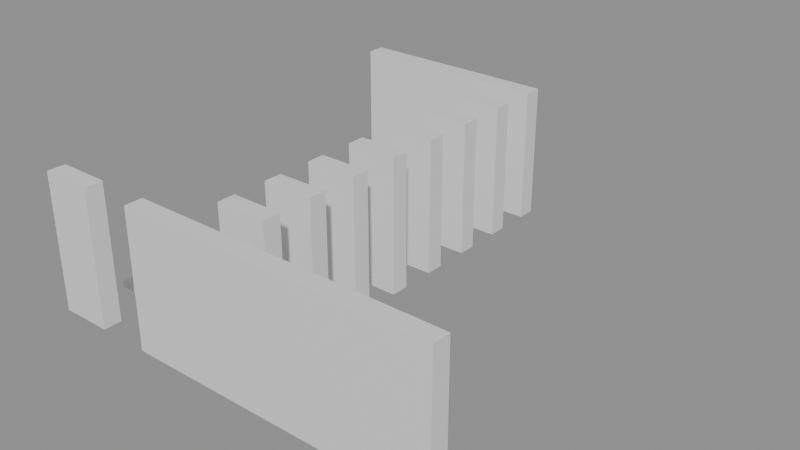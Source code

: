 # Source: building_lego.blend  (saved by Blender 5.0.119; exported with 4.5.12 LTS)
import bpy
from mathutils import Matrix  # noqa: F401  (used for matrix-valued properties, if any)

bpy.ops.wm.read_factory_settings(use_empty=True)
scene = bpy.context.scene
scene.name = 'Scene'

# ---- collections
col_01_paredes_externas = bpy.data.collections.new('01_Paredes_Externas'); scene.collection.children.link(col_01_paredes_externas)
col_02_paredes_internas = bpy.data.collections.new('02_Paredes_Internas'); scene.collection.children.link(col_02_paredes_internas)
col_04_moveis_decoracoes = bpy.data.collections.new('04_Moveis_Decoracoes'); scene.collection.children.link(col_04_moveis_decoracoes)

# ---- materials (node trees are filled in below, after node groups)
mat_mat_parede_externa = bpy.data.materials.new('Mat_Parede_Externa')
mat_mat_parede_interna = bpy.data.materials.new('Mat_Parede_Interna')
mat_mat_moveis = bpy.data.materials.new('Mat_Moveis')

# ---- material node trees
mat_mat_parede_externa.use_nodes = True; mat_mat_parede_externa.node_tree.nodes.clear()
_N = mat_mat_parede_externa.node_tree.nodes; _L = mat_mat_parede_externa.node_tree.links
n0 = _N.new('ShaderNodeBsdfPrincipled'); n0.name = 'BSDF - Pré-fundamentado'; n0.location = (-200, 100)
n1 = _N.new('ShaderNodeOutputMaterial'); n1.name = 'Saída de material'; n1.location = (200, 100)
_L.new(n0.outputs[0], n1.inputs[0])
n1.is_active_output = True
mat_mat_parede_interna.use_nodes = True; mat_mat_parede_interna.node_tree.nodes.clear()
_N = mat_mat_parede_interna.node_tree.nodes; _L = mat_mat_parede_interna.node_tree.links
n0 = _N.new('ShaderNodeBsdfPrincipled'); n0.name = 'BSDF - Pré-fundamentado'; n0.location = (-200, 100)
n1 = _N.new('ShaderNodeOutputMaterial'); n1.name = 'Saída de material'; n1.location = (200, 100)
_L.new(n0.outputs[0], n1.inputs[0])
n1.is_active_output = True
mat_mat_moveis.use_nodes = True; mat_mat_moveis.node_tree.nodes.clear()
_N = mat_mat_moveis.node_tree.nodes; _L = mat_mat_moveis.node_tree.links
n0 = _N.new('ShaderNodeBsdfPrincipled'); n0.name = 'BSDF - Pré-fundamentado'; n0.location = (-200, 100)
n1 = _N.new('ShaderNodeOutputMaterial'); n1.name = 'Saída de material'; n1.location = (200, 100)
_L.new(n0.outputs[0], n1.inputs[0])
n1.is_active_output = True

# ---- meshes
me_bloco_dungeon_wall_4456_811_z0 = bpy.data.meshes.new('Bloco_dungeon_wall_4456_811_z0')
me_bloco_dungeon_wall_4456_811_z0.from_pydata([(-0.5, -0.175, -1.32), (0.5, -0.175, -1.32), (0.5, 0.175, -1.32), (-0.5, 0.175, -1.32), (-0.5, -0.175, 1.32), (0.5, -0.175, 1.32), (0.5, 0.175, 1.32), (-0.5, 0.175, 1.32)], [], [(0, 1, 2, 3), (4, 7, 6, 5), (0, 4, 5, 1), (2, 6, 7, 3), (0, 3, 7, 4), (1, 5, 6, 2)])
me_bloco_dungeon_wall_4456_811_z0.materials.append(mat_mat_parede_externa)
me_bloco_dungeon_wall_4456_811_z0.update()
me_bloco_dungeon_wall_4458_811_z0 = bpy.data.meshes.new('Bloco_dungeon_wall_4458_811_z0')
me_bloco_dungeon_wall_4458_811_z0.from_pydata([(-0.5, -0.175, -1.32), (0.5, -0.175, -1.32), (0.5, 0.175, -1.32), (-0.5, 0.175, -1.32), (-0.5, -0.175, 1.32), (0.5, -0.175, 1.32), (0.5, 0.175, 1.32), (-0.5, 0.175, 1.32)], [], [(0, 1, 2, 3), (4, 7, 6, 5), (0, 4, 5, 1), (2, 6, 7, 3), (0, 3, 7, 4), (1, 5, 6, 2)])
me_bloco_dungeon_wall_4458_811_z0.materials.append(mat_mat_parede_externa)
me_bloco_dungeon_wall_4458_811_z0.update()
me_bloco_dungeon_wall_4459_811_z0 = bpy.data.meshes.new('Bloco_dungeon_wall_4459_811_z0')
me_bloco_dungeon_wall_4459_811_z0.from_pydata([(-0.5, -0.175, -1.32), (0.5, -0.175, -1.32), (0.5, 0.175, -1.32), (-0.5, 0.175, -1.32), (-0.5, -0.175, 1.32), (0.5, -0.175, 1.32), (0.5, 0.175, 1.32), (-0.5, 0.175, 1.32)], [], [(0, 1, 2, 3), (4, 7, 6, 5), (0, 4, 5, 1), (2, 6, 7, 3), (0, 3, 7, 4), (1, 5, 6, 2)])
me_bloco_dungeon_wall_4459_811_z0.materials.append(mat_mat_parede_externa)
me_bloco_dungeon_wall_4459_811_z0.update()
me_bloco_dungeon_wall_4460_811_z0 = bpy.data.meshes.new('Bloco_dungeon_wall_4460_811_z0')
me_bloco_dungeon_wall_4460_811_z0.from_pydata([(-0.5, -0.175, -1.32), (0.5, -0.175, -1.32), (0.5, 0.175, -1.32), (-0.5, 0.175, -1.32), (-0.5, -0.175, 1.32), (0.5, -0.175, 1.32), (0.5, 0.175, 1.32), (-0.5, 0.175, 1.32)], [], [(0, 1, 2, 3), (4, 7, 6, 5), (0, 4, 5, 1), (2, 6, 7, 3), (0, 3, 7, 4), (1, 5, 6, 2)])
me_bloco_dungeon_wall_4460_811_z0.materials.append(mat_mat_parede_externa)
me_bloco_dungeon_wall_4460_811_z0.update()
me_bloco_dungeon_wall_4461_811_z0 = bpy.data.meshes.new('Bloco_dungeon_wall_4461_811_z0')
me_bloco_dungeon_wall_4461_811_z0.from_pydata([(-0.5, -0.175, -1.32), (0.5, -0.175, -1.32), (0.5, 0.175, -1.32), (-0.5, 0.175, -1.32), (-0.5, -0.175, 1.32), (0.5, -0.175, 1.32), (0.5, 0.175, 1.32), (-0.5, 0.175, 1.32)], [], [(0, 1, 2, 3), (4, 7, 6, 5), (0, 4, 5, 1), (2, 6, 7, 3), (0, 3, 7, 4), (1, 5, 6, 2)])
me_bloco_dungeon_wall_4461_811_z0.materials.append(mat_mat_parede_externa)
me_bloco_dungeon_wall_4461_811_z0.update()
me_bloco_dungeon_wall_4462_811_z0 = bpy.data.meshes.new('Bloco_dungeon_wall_4462_811_z0')
me_bloco_dungeon_wall_4462_811_z0.from_pydata([(-0.5, -0.175, -1.32), (0.5, -0.175, -1.32), (0.5, 0.175, -1.32), (-0.5, 0.175, -1.32), (-0.5, -0.175, 1.32), (0.5, -0.175, 1.32), (0.5, 0.175, 1.32), (-0.5, 0.175, 1.32)], [], [(0, 1, 2, 3), (4, 7, 6, 5), (0, 4, 5, 1), (2, 6, 7, 3), (0, 3, 7, 4), (1, 5, 6, 2)])
me_bloco_dungeon_wall_4462_811_z0.materials.append(mat_mat_parede_externa)
me_bloco_dungeon_wall_4462_811_z0.update()
me_bloco_dungeon_wall_4463_811_z0 = bpy.data.meshes.new('Bloco_dungeon_wall_4463_811_z0')
me_bloco_dungeon_wall_4463_811_z0.from_pydata([(-0.5, -0.175, -1.32), (0.5, -0.175, -1.32), (0.5, 0.175, -1.32), (-0.5, 0.175, -1.32), (-0.5, -0.175, 1.32), (0.5, -0.175, 1.32), (0.5, 0.175, 1.32), (-0.5, 0.175, 1.32)], [], [(0, 1, 2, 3), (4, 7, 6, 5), (0, 4, 5, 1), (2, 6, 7, 3), (0, 3, 7, 4), (1, 5, 6, 2)])
me_bloco_dungeon_wall_4463_811_z0.materials.append(mat_mat_parede_externa)
me_bloco_dungeon_wall_4463_811_z0.update()
me_bloco_dungeon_wall_4456_819_z0 = bpy.data.meshes.new('Bloco_dungeon_wall_4456_819_z0')
me_bloco_dungeon_wall_4456_819_z0.from_pydata([(-0.5, -0.175, -1.32), (0.5, -0.175, -1.32), (0.5, 0.175, -1.32), (-0.5, 0.175, -1.32), (-0.5, -0.175, 1.32), (0.5, -0.175, 1.32), (0.5, 0.175, 1.32), (-0.5, 0.175, 1.32)], [], [(0, 1, 2, 3), (4, 7, 6, 5), (0, 4, 5, 1), (2, 6, 7, 3), (0, 3, 7, 4), (1, 5, 6, 2)])
me_bloco_dungeon_wall_4456_819_z0.materials.append(mat_mat_parede_externa)
me_bloco_dungeon_wall_4456_819_z0.update()
me_bloco_dungeon_wall_4457_819_z0 = bpy.data.meshes.new('Bloco_dungeon_wall_4457_819_z0')
me_bloco_dungeon_wall_4457_819_z0.from_pydata([(-0.5, -0.175, -1.32), (0.5, -0.175, -1.32), (0.5, 0.175, -1.32), (-0.5, 0.175, -1.32), (-0.5, -0.175, 1.32), (0.5, -0.175, 1.32), (0.5, 0.175, 1.32), (-0.5, 0.175, 1.32)], [], [(0, 1, 2, 3), (4, 7, 6, 5), (0, 4, 5, 1), (2, 6, 7, 3), (0, 3, 7, 4), (1, 5, 6, 2)])
me_bloco_dungeon_wall_4457_819_z0.materials.append(mat_mat_parede_externa)
me_bloco_dungeon_wall_4457_819_z0.update()
me_bloco_dungeon_wall_4458_819_z0 = bpy.data.meshes.new('Bloco_dungeon_wall_4458_819_z0')
me_bloco_dungeon_wall_4458_819_z0.from_pydata([(-0.5, -0.175, -1.32), (0.5, -0.175, -1.32), (0.5, 0.175, -1.32), (-0.5, 0.175, -1.32), (-0.5, -0.175, 1.32), (0.5, -0.175, 1.32), (0.5, 0.175, 1.32), (-0.5, 0.175, 1.32)], [], [(0, 1, 2, 3), (4, 7, 6, 5), (0, 4, 5, 1), (2, 6, 7, 3), (0, 3, 7, 4), (1, 5, 6, 2)])
me_bloco_dungeon_wall_4458_819_z0.materials.append(mat_mat_parede_externa)
me_bloco_dungeon_wall_4458_819_z0.update()
me_bloco_dungeon_wall_4459_819_z0 = bpy.data.meshes.new('Bloco_dungeon_wall_4459_819_z0')
me_bloco_dungeon_wall_4459_819_z0.from_pydata([(-0.5, -0.175, -1.32), (0.5, -0.175, -1.32), (0.5, 0.175, -1.32), (-0.5, 0.175, -1.32), (-0.5, -0.175, 1.32), (0.5, -0.175, 1.32), (0.5, 0.175, 1.32), (-0.5, 0.175, 1.32)], [], [(0, 1, 2, 3), (4, 7, 6, 5), (0, 4, 5, 1), (2, 6, 7, 3), (0, 3, 7, 4), (1, 5, 6, 2)])
me_bloco_dungeon_wall_4459_819_z0.materials.append(mat_mat_parede_externa)
me_bloco_dungeon_wall_4459_819_z0.update()
me_bloco_dungeon_wall_4459_812_z0 = bpy.data.meshes.new('Bloco_dungeon_wall_4459_812_z0')
me_bloco_dungeon_wall_4459_812_z0.from_pydata([(-0.5, -0.175, -1.32), (0.5, -0.175, -1.32), (0.5, 0.175, -1.32), (-0.5, 0.175, -1.32), (-0.5, -0.175, 1.32), (0.5, -0.175, 1.32), (0.5, 0.175, 1.32), (-0.5, 0.175, 1.32)], [], [(0, 1, 2, 3), (4, 7, 6, 5), (0, 4, 5, 1), (2, 6, 7, 3), (0, 3, 7, 4), (1, 5, 6, 2)])
me_bloco_dungeon_wall_4459_812_z0.materials.append(mat_mat_parede_interna)
me_bloco_dungeon_wall_4459_812_z0.update()
me_bloco_dungeon_wall_4459_813_z0 = bpy.data.meshes.new('Bloco_dungeon_wall_4459_813_z0')
me_bloco_dungeon_wall_4459_813_z0.from_pydata([(-0.5, -0.175, -1.32), (0.5, -0.175, -1.32), (0.5, 0.175, -1.32), (-0.5, 0.175, -1.32), (-0.5, -0.175, 1.32), (0.5, -0.175, 1.32), (0.5, 0.175, 1.32), (-0.5, 0.175, 1.32)], [], [(0, 1, 2, 3), (4, 7, 6, 5), (0, 4, 5, 1), (2, 6, 7, 3), (0, 3, 7, 4), (1, 5, 6, 2)])
me_bloco_dungeon_wall_4459_813_z0.materials.append(mat_mat_parede_interna)
me_bloco_dungeon_wall_4459_813_z0.update()
me_bloco_dungeon_wall_4459_814_z0 = bpy.data.meshes.new('Bloco_dungeon_wall_4459_814_z0')
me_bloco_dungeon_wall_4459_814_z0.from_pydata([(-0.5, -0.175, -1.32), (0.5, -0.175, -1.32), (0.5, 0.175, -1.32), (-0.5, 0.175, -1.32), (-0.5, -0.175, 1.32), (0.5, -0.175, 1.32), (0.5, 0.175, 1.32), (-0.5, 0.175, 1.32)], [], [(0, 1, 2, 3), (4, 7, 6, 5), (0, 4, 5, 1), (2, 6, 7, 3), (0, 3, 7, 4), (1, 5, 6, 2)])
me_bloco_dungeon_wall_4459_814_z0.materials.append(mat_mat_parede_interna)
me_bloco_dungeon_wall_4459_814_z0.update()
me_bloco_dungeon_wall_4459_815_z0 = bpy.data.meshes.new('Bloco_dungeon_wall_4459_815_z0')
me_bloco_dungeon_wall_4459_815_z0.from_pydata([(-0.5, -0.175, -1.32), (0.5, -0.175, -1.32), (0.5, 0.175, -1.32), (-0.5, 0.175, -1.32), (-0.5, -0.175, 1.32), (0.5, -0.175, 1.32), (0.5, 0.175, 1.32), (-0.5, 0.175, 1.32)], [], [(0, 1, 2, 3), (4, 7, 6, 5), (0, 4, 5, 1), (2, 6, 7, 3), (0, 3, 7, 4), (1, 5, 6, 2)])
me_bloco_dungeon_wall_4459_815_z0.materials.append(mat_mat_parede_interna)
me_bloco_dungeon_wall_4459_815_z0.update()
me_bloco_dungeon_wall_4459_816_z0 = bpy.data.meshes.new('Bloco_dungeon_wall_4459_816_z0')
me_bloco_dungeon_wall_4459_816_z0.from_pydata([(-0.5, -0.175, -1.32), (0.5, -0.175, -1.32), (0.5, 0.175, -1.32), (-0.5, 0.175, -1.32), (-0.5, -0.175, 1.32), (0.5, -0.175, 1.32), (0.5, 0.175, 1.32), (-0.5, 0.175, 1.32)], [], [(0, 1, 2, 3), (4, 7, 6, 5), (0, 4, 5, 1), (2, 6, 7, 3), (0, 3, 7, 4), (1, 5, 6, 2)])
me_bloco_dungeon_wall_4459_816_z0.materials.append(mat_mat_parede_interna)
me_bloco_dungeon_wall_4459_816_z0.update()
me_bloco_dungeon_wall_4459_817_z0 = bpy.data.meshes.new('Bloco_dungeon_wall_4459_817_z0')
me_bloco_dungeon_wall_4459_817_z0.from_pydata([(-0.5, -0.175, -1.32), (0.5, -0.175, -1.32), (0.5, 0.175, -1.32), (-0.5, 0.175, -1.32), (-0.5, -0.175, 1.32), (0.5, -0.175, 1.32), (0.5, 0.175, 1.32), (-0.5, 0.175, 1.32)], [], [(0, 1, 2, 3), (4, 7, 6, 5), (0, 4, 5, 1), (2, 6, 7, 3), (0, 3, 7, 4), (1, 5, 6, 2)])
me_bloco_dungeon_wall_4459_817_z0.materials.append(mat_mat_parede_interna)
me_bloco_dungeon_wall_4459_817_z0.update()
me_bloco_dungeon_wall_4459_818_z0 = bpy.data.meshes.new('Bloco_dungeon_wall_4459_818_z0')
me_bloco_dungeon_wall_4459_818_z0.from_pydata([(-0.5, -0.175, -1.32), (0.5, -0.175, -1.32), (0.5, 0.175, -1.32), (-0.5, 0.175, -1.32), (-0.5, -0.175, 1.32), (0.5, -0.175, 1.32), (0.5, 0.175, 1.32), (-0.5, 0.175, 1.32)], [], [(0, 1, 2, 3), (4, 7, 6, 5), (0, 4, 5, 1), (2, 6, 7, 3), (0, 3, 7, 4), (1, 5, 6, 2)])
me_bloco_dungeon_wall_4459_818_z0.materials.append(mat_mat_parede_interna)
me_bloco_dungeon_wall_4459_818_z0.update()
me_movel_bone_4456_812_z0 = bpy.data.meshes.new('Movel_bone_4456_812_z0')
me_movel_bone_4456_812_z0.from_pydata([(-0.4, -0.4, -0.06), (0.4, -0.4, -0.06), (0.4, 0.4, -0.06), (-0.4, 0.4, -0.06), (-0.4, -0.4, 0.06), (0.4, -0.4, 0.06), (0.4, 0.4, 0.06), (-0.4, 0.4, 0.06)], [], [(0, 1, 2, 3), (4, 7, 6, 5), (0, 4, 5, 1), (2, 6, 7, 3), (0, 3, 7, 4), (1, 5, 6, 2)])
me_movel_bone_4456_812_z0.materials.append(mat_mat_moveis)
me_movel_bone_4456_812_z0.update()
me_movel_debris_4457_814_z0 = bpy.data.meshes.new('Movel_debris_4457_814_z0')
me_movel_debris_4457_814_z0.from_pydata([(-0.4, -0.4, -0.06), (0.4, -0.4, -0.06), (0.4, 0.4, -0.06), (-0.4, 0.4, -0.06), (-0.4, -0.4, 0.06), (0.4, -0.4, 0.06), (0.4, 0.4, 0.06), (-0.4, 0.4, 0.06)], [], [(0, 1, 2, 3), (4, 7, 6, 5), (0, 4, 5, 1), (2, 6, 7, 3), (0, 3, 7, 4), (1, 5, 6, 2)])
me_movel_debris_4457_814_z0.materials.append(mat_mat_moveis)
me_movel_debris_4457_814_z0.update()
me_movel_skull_4456_815_z0 = bpy.data.meshes.new('Movel_skull_4456_815_z0')
me_movel_skull_4456_815_z0.from_pydata([(-0.4, -0.4, -0.06), (0.4, -0.4, -0.06), (0.4, 0.4, -0.06), (-0.4, 0.4, -0.06), (-0.4, -0.4, 0.06), (0.4, -0.4, 0.06), (0.4, 0.4, 0.06), (-0.4, 0.4, 0.06)], [], [(0, 1, 2, 3), (4, 7, 6, 5), (0, 4, 5, 1), (2, 6, 7, 3), (0, 3, 7, 4), (1, 5, 6, 2)])
me_movel_skull_4456_815_z0.materials.append(mat_mat_moveis)
me_movel_skull_4456_815_z0.update()
me_movel_debris_4457_817_z0 = bpy.data.meshes.new('Movel_debris_4457_817_z0')
me_movel_debris_4457_817_z0.from_pydata([(-0.4, -0.4, -0.06), (0.4, -0.4, -0.06), (0.4, 0.4, -0.06), (-0.4, 0.4, -0.06), (-0.4, -0.4, 0.06), (0.4, -0.4, 0.06), (0.4, 0.4, 0.06), (-0.4, 0.4, 0.06)], [], [(0, 1, 2, 3), (4, 7, 6, 5), (0, 4, 5, 1), (2, 6, 7, 3), (0, 3, 7, 4), (1, 5, 6, 2)])
me_movel_debris_4457_817_z0.materials.append(mat_mat_moveis)
me_movel_debris_4457_817_z0.update()

# ---- objects
ob_parede_externa_norte_y811_x4456_4463 = bpy.data.objects.new('Parede_Externa_Norte_Y811_X4456_4463', None)
ob_bloco_dungeon_wall_4456_811_z0 = bpy.data.objects.new('Bloco_dungeon_wall_4456_811_z0', me_bloco_dungeon_wall_4456_811_z0)
ob_bloco_dungeon_wall_4458_811_z0 = bpy.data.objects.new('Bloco_dungeon_wall_4458_811_z0', me_bloco_dungeon_wall_4458_811_z0)
ob_bloco_dungeon_wall_4459_811_z0 = bpy.data.objects.new('Bloco_dungeon_wall_4459_811_z0', me_bloco_dungeon_wall_4459_811_z0)
ob_bloco_dungeon_wall_4460_811_z0 = bpy.data.objects.new('Bloco_dungeon_wall_4460_811_z0', me_bloco_dungeon_wall_4460_811_z0)
ob_bloco_dungeon_wall_4461_811_z0 = bpy.data.objects.new('Bloco_dungeon_wall_4461_811_z0', me_bloco_dungeon_wall_4461_811_z0)
ob_bloco_dungeon_wall_4462_811_z0 = bpy.data.objects.new('Bloco_dungeon_wall_4462_811_z0', me_bloco_dungeon_wall_4462_811_z0)
ob_bloco_dungeon_wall_4463_811_z0 = bpy.data.objects.new('Bloco_dungeon_wall_4463_811_z0', me_bloco_dungeon_wall_4463_811_z0)
ob_parede_externa_sul_y819_x4456_4459 = bpy.data.objects.new('Parede_Externa_Sul_Y819_X4456_4459', None)
ob_bloco_dungeon_wall_4456_819_z0 = bpy.data.objects.new('Bloco_dungeon_wall_4456_819_z0', me_bloco_dungeon_wall_4456_819_z0)
ob_bloco_dungeon_wall_4457_819_z0 = bpy.data.objects.new('Bloco_dungeon_wall_4457_819_z0', me_bloco_dungeon_wall_4457_819_z0)
ob_bloco_dungeon_wall_4458_819_z0 = bpy.data.objects.new('Bloco_dungeon_wall_4458_819_z0', me_bloco_dungeon_wall_4458_819_z0)
ob_bloco_dungeon_wall_4459_819_z0 = bpy.data.objects.new('Bloco_dungeon_wall_4459_819_z0', me_bloco_dungeon_wall_4459_819_z0)
ob_parede_interna_ew_02_y812_x4459_4459 = bpy.data.objects.new('Parede_Interna_EW_02_Y812_X4459_4459', None)
ob_bloco_dungeon_wall_4459_812_z0 = bpy.data.objects.new('Bloco_dungeon_wall_4459_812_z0', me_bloco_dungeon_wall_4459_812_z0)
ob_parede_interna_ew_03_y813_x4459_4459 = bpy.data.objects.new('Parede_Interna_EW_03_Y813_X4459_4459', None)
ob_bloco_dungeon_wall_4459_813_z0 = bpy.data.objects.new('Bloco_dungeon_wall_4459_813_z0', me_bloco_dungeon_wall_4459_813_z0)
ob_parede_interna_ew_04_y814_x4459_4459 = bpy.data.objects.new('Parede_Interna_EW_04_Y814_X4459_4459', None)
ob_bloco_dungeon_wall_4459_814_z0 = bpy.data.objects.new('Bloco_dungeon_wall_4459_814_z0', me_bloco_dungeon_wall_4459_814_z0)
ob_parede_interna_ew_05_y815_x4459_4459 = bpy.data.objects.new('Parede_Interna_EW_05_Y815_X4459_4459', None)
ob_bloco_dungeon_wall_4459_815_z0 = bpy.data.objects.new('Bloco_dungeon_wall_4459_815_z0', me_bloco_dungeon_wall_4459_815_z0)
ob_parede_interna_ew_06_y816_x4459_4459 = bpy.data.objects.new('Parede_Interna_EW_06_Y816_X4459_4459', None)
ob_bloco_dungeon_wall_4459_816_z0 = bpy.data.objects.new('Bloco_dungeon_wall_4459_816_z0', me_bloco_dungeon_wall_4459_816_z0)
ob_parede_interna_ew_07_y817_x4459_4459 = bpy.data.objects.new('Parede_Interna_EW_07_Y817_X4459_4459', None)
ob_bloco_dungeon_wall_4459_817_z0 = bpy.data.objects.new('Bloco_dungeon_wall_4459_817_z0', me_bloco_dungeon_wall_4459_817_z0)
ob_parede_interna_ew_08_y818_x4459_4459 = bpy.data.objects.new('Parede_Interna_EW_08_Y818_X4459_4459', None)
ob_bloco_dungeon_wall_4459_818_z0 = bpy.data.objects.new('Bloco_dungeon_wall_4459_818_z0', me_bloco_dungeon_wall_4459_818_z0)
ob_moveis_decoracoes = bpy.data.objects.new('Moveis_Decoracoes', None)
ob_movel_bone_4456_812_z0 = bpy.data.objects.new('Movel_bone_4456_812_z0', me_movel_bone_4456_812_z0)
ob_movel_debris_4457_814_z0 = bpy.data.objects.new('Movel_debris_4457_814_z0', me_movel_debris_4457_814_z0)
ob_movel_skull_4456_815_z0 = bpy.data.objects.new('Movel_skull_4456_815_z0', me_movel_skull_4456_815_z0)
ob_movel_debris_4457_817_z0 = bpy.data.objects.new('Movel_debris_4457_817_z0', me_movel_debris_4457_817_z0)

# ---- transforms, parenting, visibility, modifiers, constraints
ob_parede_externa_norte_y811_x4456_4463.location = (0.0, -4.0, 0.0)
ob_parede_externa_norte_y811_x4456_4463.empty_display_type = 'CUBE'
ob_bloco_dungeon_wall_4456_811_z0.parent = ob_parede_externa_norte_y811_x4456_4463
ob_bloco_dungeon_wall_4456_811_z0.matrix_parent_inverse = Matrix(((1.0, -0.0, 0.0, -0.0), (-0.0, 1.0, -0.0, 4.0), (0.0, -0.0, 1.0, -0.0), (-0.0, 0.0, -0.0, 1.0)))
ob_bloco_dungeon_wall_4456_811_z0.location = (-3.5, -4.325, 1.32)
ob_bloco_dungeon_wall_4458_811_z0.parent = ob_parede_externa_norte_y811_x4456_4463
ob_bloco_dungeon_wall_4458_811_z0.matrix_parent_inverse = Matrix(((1.0, -0.0, 0.0, -0.0), (-0.0, 1.0, -0.0, 4.0), (0.0, -0.0, 1.0, -0.0), (-0.0, 0.0, -0.0, 1.0)))
ob_bloco_dungeon_wall_4458_811_z0.location = (-1.5, -4.325, 1.32)
ob_bloco_dungeon_wall_4459_811_z0.parent = ob_parede_externa_norte_y811_x4456_4463
ob_bloco_dungeon_wall_4459_811_z0.matrix_parent_inverse = Matrix(((1.0, -0.0, 0.0, -0.0), (-0.0, 1.0, -0.0, 4.0), (0.0, -0.0, 1.0, -0.0), (-0.0, 0.0, -0.0, 1.0)))
ob_bloco_dungeon_wall_4459_811_z0.location = (-0.5, -4.325, 1.32)
ob_bloco_dungeon_wall_4460_811_z0.parent = ob_parede_externa_norte_y811_x4456_4463
ob_bloco_dungeon_wall_4460_811_z0.matrix_parent_inverse = Matrix(((1.0, -0.0, 0.0, -0.0), (-0.0, 1.0, -0.0, 4.0), (0.0, -0.0, 1.0, -0.0), (-0.0, 0.0, -0.0, 1.0)))
ob_bloco_dungeon_wall_4460_811_z0.location = (0.5, -4.325, 1.32)
ob_bloco_dungeon_wall_4461_811_z0.parent = ob_parede_externa_norte_y811_x4456_4463
ob_bloco_dungeon_wall_4461_811_z0.matrix_parent_inverse = Matrix(((1.0, -0.0, 0.0, -0.0), (-0.0, 1.0, -0.0, 4.0), (0.0, -0.0, 1.0, -0.0), (-0.0, 0.0, -0.0, 1.0)))
ob_bloco_dungeon_wall_4461_811_z0.location = (1.5, -4.325, 1.32)
ob_bloco_dungeon_wall_4462_811_z0.parent = ob_parede_externa_norte_y811_x4456_4463
ob_bloco_dungeon_wall_4462_811_z0.matrix_parent_inverse = Matrix(((1.0, -0.0, 0.0, -0.0), (-0.0, 1.0, -0.0, 4.0), (0.0, -0.0, 1.0, -0.0), (-0.0, 0.0, -0.0, 1.0)))
ob_bloco_dungeon_wall_4462_811_z0.location = (2.5, -4.325, 1.32)
ob_bloco_dungeon_wall_4463_811_z0.parent = ob_parede_externa_norte_y811_x4456_4463
ob_bloco_dungeon_wall_4463_811_z0.matrix_parent_inverse = Matrix(((1.0, -0.0, 0.0, -0.0), (-0.0, 1.0, -0.0, 4.0), (0.0, -0.0, 1.0, -0.0), (-0.0, 0.0, -0.0, 1.0)))
ob_bloco_dungeon_wall_4463_811_z0.location = (3.5, -4.325, 1.32)
ob_parede_externa_sul_y819_x4456_4459.location = (-2.0, 4.0, 0.0)
ob_parede_externa_sul_y819_x4456_4459.empty_display_type = 'CUBE'
ob_bloco_dungeon_wall_4456_819_z0.parent = ob_parede_externa_sul_y819_x4456_4459
ob_bloco_dungeon_wall_4456_819_z0.matrix_parent_inverse = Matrix(((1.0, -0.0, 0.0, 2.0), (-0.0, 1.0, -0.0, -4.0), (0.0, -0.0, 1.0, -0.0), (-0.0, 0.0, -0.0, 1.0)))
ob_bloco_dungeon_wall_4456_819_z0.location = (-3.5, 3.675, 1.32)
ob_bloco_dungeon_wall_4457_819_z0.parent = ob_parede_externa_sul_y819_x4456_4459
ob_bloco_dungeon_wall_4457_819_z0.matrix_parent_inverse = Matrix(((1.0, -0.0, 0.0, 2.0), (-0.0, 1.0, -0.0, -4.0), (0.0, -0.0, 1.0, -0.0), (-0.0, 0.0, -0.0, 1.0)))
ob_bloco_dungeon_wall_4457_819_z0.location = (-2.5, 3.675, 1.32)
ob_bloco_dungeon_wall_4458_819_z0.parent = ob_parede_externa_sul_y819_x4456_4459
ob_bloco_dungeon_wall_4458_819_z0.matrix_parent_inverse = Matrix(((1.0, -0.0, 0.0, 2.0), (-0.0, 1.0, -0.0, -4.0), (0.0, -0.0, 1.0, -0.0), (-0.0, 0.0, -0.0, 1.0)))
ob_bloco_dungeon_wall_4458_819_z0.location = (-1.5, 3.675, 1.32)
ob_bloco_dungeon_wall_4459_819_z0.parent = ob_parede_externa_sul_y819_x4456_4459
ob_bloco_dungeon_wall_4459_819_z0.matrix_parent_inverse = Matrix(((1.0, -0.0, 0.0, 2.0), (-0.0, 1.0, -0.0, -4.0), (0.0, -0.0, 1.0, -0.0), (-0.0, 0.0, -0.0, 1.0)))
ob_bloco_dungeon_wall_4459_819_z0.location = (-0.5, 3.675, 1.32)
ob_parede_interna_ew_02_y812_x4459_4459.location = (-0.5, -3.0, 0.0)
ob_parede_interna_ew_02_y812_x4459_4459.empty_display_type = 'CUBE'
ob_bloco_dungeon_wall_4459_812_z0.parent = ob_parede_interna_ew_02_y812_x4459_4459
ob_bloco_dungeon_wall_4459_812_z0.matrix_parent_inverse = Matrix(((1.0, -0.0, 0.0, 0.5), (-0.0, 1.0, -0.0, 3.0), (0.0, -0.0, 1.0, -0.0), (-0.0, 0.0, -0.0, 1.0)))
ob_bloco_dungeon_wall_4459_812_z0.location = (-0.5, -3.325, 1.32)
ob_parede_interna_ew_03_y813_x4459_4459.location = (-0.5, -2.0, 0.0)
ob_parede_interna_ew_03_y813_x4459_4459.empty_display_type = 'CUBE'
ob_bloco_dungeon_wall_4459_813_z0.parent = ob_parede_interna_ew_03_y813_x4459_4459
ob_bloco_dungeon_wall_4459_813_z0.matrix_parent_inverse = Matrix(((1.0, -0.0, 0.0, 0.5), (-0.0, 1.0, -0.0, 2.0), (0.0, -0.0, 1.0, -0.0), (-0.0, 0.0, -0.0, 1.0)))
ob_bloco_dungeon_wall_4459_813_z0.location = (-0.5, -2.325, 1.32)
ob_parede_interna_ew_04_y814_x4459_4459.location = (-0.5, -1.0, 0.0)
ob_parede_interna_ew_04_y814_x4459_4459.empty_display_type = 'CUBE'
ob_bloco_dungeon_wall_4459_814_z0.parent = ob_parede_interna_ew_04_y814_x4459_4459
ob_bloco_dungeon_wall_4459_814_z0.matrix_parent_inverse = Matrix(((1.0, -0.0, 0.0, 0.5), (-0.0, 1.0, -0.0, 1.0), (0.0, -0.0, 1.0, -0.0), (-0.0, 0.0, -0.0, 1.0)))
ob_bloco_dungeon_wall_4459_814_z0.location = (-0.5, -1.325, 1.32)
ob_parede_interna_ew_05_y815_x4459_4459.location = (-0.5, 0.0, 0.0)
ob_parede_interna_ew_05_y815_x4459_4459.empty_display_type = 'CUBE'
ob_bloco_dungeon_wall_4459_815_z0.parent = ob_parede_interna_ew_05_y815_x4459_4459
ob_bloco_dungeon_wall_4459_815_z0.matrix_parent_inverse = Matrix(((1.0, -0.0, 0.0, 0.5), (-0.0, 1.0, -0.0, 0.0), (0.0, -0.0, 1.0, -0.0), (-0.0, 0.0, -0.0, 1.0)))
ob_bloco_dungeon_wall_4459_815_z0.location = (-0.5, -0.325, 1.32)
ob_parede_interna_ew_06_y816_x4459_4459.location = (-0.5, 1.0, 0.0)
ob_parede_interna_ew_06_y816_x4459_4459.empty_display_type = 'CUBE'
ob_bloco_dungeon_wall_4459_816_z0.parent = ob_parede_interna_ew_06_y816_x4459_4459
ob_bloco_dungeon_wall_4459_816_z0.matrix_parent_inverse = Matrix(((1.0, -0.0, 0.0, 0.5), (-0.0, 1.0, -0.0, -1.0), (0.0, -0.0, 1.0, -0.0), (-0.0, 0.0, -0.0, 1.0)))
ob_bloco_dungeon_wall_4459_816_z0.location = (-0.5, 0.675, 1.32)
ob_parede_interna_ew_07_y817_x4459_4459.location = (-0.5, 2.0, 0.0)
ob_parede_interna_ew_07_y817_x4459_4459.empty_display_type = 'CUBE'
ob_bloco_dungeon_wall_4459_817_z0.parent = ob_parede_interna_ew_07_y817_x4459_4459
ob_bloco_dungeon_wall_4459_817_z0.matrix_parent_inverse = Matrix(((1.0, -0.0, 0.0, 0.5), (-0.0, 1.0, -0.0, -2.0), (0.0, -0.0, 1.0, -0.0), (-0.0, 0.0, -0.0, 1.0)))
ob_bloco_dungeon_wall_4459_817_z0.location = (-0.5, 1.675, 1.32)
ob_parede_interna_ew_08_y818_x4459_4459.location = (-0.5, 3.0, 0.0)
ob_parede_interna_ew_08_y818_x4459_4459.empty_display_type = 'CUBE'
ob_bloco_dungeon_wall_4459_818_z0.parent = ob_parede_interna_ew_08_y818_x4459_4459
ob_bloco_dungeon_wall_4459_818_z0.matrix_parent_inverse = Matrix(((1.0, -0.0, 0.0, 0.5), (-0.0, 1.0, -0.0, -3.0), (0.0, -0.0, 1.0, -0.0), (-0.0, 0.0, -0.0, 1.0)))
ob_bloco_dungeon_wall_4459_818_z0.location = (-0.5, 2.675, 1.32)
ob_moveis_decoracoes.location = (0.0, 0.0, 0.0)
ob_moveis_decoracoes.empty_display_type = 'CUBE'
ob_movel_bone_4456_812_z0.parent = ob_moveis_decoracoes
ob_movel_bone_4456_812_z0.location = (-3.5, -3.0, 0.06)
ob_movel_debris_4457_814_z0.parent = ob_moveis_decoracoes
ob_movel_debris_4457_814_z0.location = (-2.5, -1.0, 0.06)
ob_movel_skull_4456_815_z0.parent = ob_moveis_decoracoes
ob_movel_skull_4456_815_z0.location = (-3.5, 0.0, 0.06)
ob_movel_debris_4457_817_z0.parent = ob_moveis_decoracoes
ob_movel_debris_4457_817_z0.location = (-2.5, 2.0, 0.06)

# ---- collection membership
col_01_paredes_externas.objects.link(ob_parede_externa_norte_y811_x4456_4463)
col_01_paredes_externas.objects.link(ob_bloco_dungeon_wall_4456_811_z0)
col_01_paredes_externas.objects.link(ob_bloco_dungeon_wall_4458_811_z0)
col_01_paredes_externas.objects.link(ob_bloco_dungeon_wall_4459_811_z0)
col_01_paredes_externas.objects.link(ob_bloco_dungeon_wall_4460_811_z0)
col_01_paredes_externas.objects.link(ob_bloco_dungeon_wall_4461_811_z0)
col_01_paredes_externas.objects.link(ob_bloco_dungeon_wall_4462_811_z0)
col_01_paredes_externas.objects.link(ob_bloco_dungeon_wall_4463_811_z0)
col_01_paredes_externas.objects.link(ob_parede_externa_sul_y819_x4456_4459)
col_01_paredes_externas.objects.link(ob_bloco_dungeon_wall_4456_819_z0)
col_01_paredes_externas.objects.link(ob_bloco_dungeon_wall_4457_819_z0)
col_01_paredes_externas.objects.link(ob_bloco_dungeon_wall_4458_819_z0)
col_01_paredes_externas.objects.link(ob_bloco_dungeon_wall_4459_819_z0)
col_02_paredes_internas.objects.link(ob_parede_interna_ew_02_y812_x4459_4459)
col_02_paredes_internas.objects.link(ob_bloco_dungeon_wall_4459_812_z0)
col_02_paredes_internas.objects.link(ob_parede_interna_ew_03_y813_x4459_4459)
col_02_paredes_internas.objects.link(ob_bloco_dungeon_wall_4459_813_z0)
col_02_paredes_internas.objects.link(ob_parede_interna_ew_04_y814_x4459_4459)
col_02_paredes_internas.objects.link(ob_bloco_dungeon_wall_4459_814_z0)
col_02_paredes_internas.objects.link(ob_parede_interna_ew_05_y815_x4459_4459)
col_02_paredes_internas.objects.link(ob_bloco_dungeon_wall_4459_815_z0)
col_02_paredes_internas.objects.link(ob_parede_interna_ew_06_y816_x4459_4459)
col_02_paredes_internas.objects.link(ob_bloco_dungeon_wall_4459_816_z0)
col_02_paredes_internas.objects.link(ob_parede_interna_ew_07_y817_x4459_4459)
col_02_paredes_internas.objects.link(ob_bloco_dungeon_wall_4459_817_z0)
col_02_paredes_internas.objects.link(ob_parede_interna_ew_08_y818_x4459_4459)
col_02_paredes_internas.objects.link(ob_bloco_dungeon_wall_4459_818_z0)
col_04_moveis_decoracoes.objects.link(ob_moveis_decoracoes)
col_04_moveis_decoracoes.objects.link(ob_movel_bone_4456_812_z0)
col_04_moveis_decoracoes.objects.link(ob_movel_debris_4457_814_z0)
col_04_moveis_decoracoes.objects.link(ob_movel_skull_4456_815_z0)
col_04_moveis_decoracoes.objects.link(ob_movel_debris_4457_817_z0)

# ---- scene / render settings (as saved in the file)
scene.frame_start = 1; scene.frame_end = 250; scene.frame_set(1)
scene.render.engine = 'BLENDER_EEVEE_NEXT'
scene.render.bake_bias = 0.0
scene.render.bake_samples = 0
scene.cycles.sampling_pattern = 'TABULATED_SOBOL'
scene.eevee.use_volume_custom_range = False
bpy.context.view_layer.update()

# ---- added for rendering (the .blend has no active camera and no usable light): camera, sun + grey world if the file has none
cam_auto = bpy.data.cameras.new('AutoCamera')
cam_auto.lens = 50.0
cam_auto.sensor_width = 36.0
cam_auto.clip_end = 1000.0
ob_auto_camera = bpy.data.objects.new('AutoCamera', cam_auto)
scene.collection.objects.link(ob_auto_camera)
ob_auto_camera.location = (10.9744, -13.4943, 10.0995)
ob_auto_camera.rotation_euler = (1.09748, -7.21219e-08, 0.694738)
scene.camera = ob_auto_camera
light_auto_sun = bpy.data.lights.new('AutoSun', 'SUN')
light_auto_sun.energy = 3.0
light_auto_sun.angle = 0.0523599
ob_auto_sun = bpy.data.objects.new('AutoSun', light_auto_sun)
scene.collection.objects.link(ob_auto_sun)
ob_auto_sun.rotation_euler = (0.872665, 0.174533, 0.523599)
if scene.world is None:
    world_auto = bpy.data.worlds.new('AutoWorld')
    world_auto.color = (0.3, 0.3, 0.3)
    scene.world = world_auto
bpy.context.view_layer.update()
